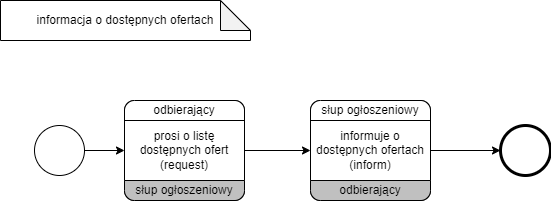

The diagram above was exported from draw.io. Its source (the exported page's mxGraphModel, read from the mxfile embedded in the PNG):
<mxGraphModel dx="1102" dy="525" grid="1" gridSize="10" guides="1" tooltips="1" connect="1" arrows="1" fold="1" page="1" pageScale="1" pageWidth="827" pageHeight="1169" math="0" shadow="0">
  <root>
    <mxCell id="0" />
    <mxCell id="1" parent="0" />
    <mxCell id="2" value="" style="points=[[0.145,0.145,0],[0.5,0,0],[0.855,0.145,0],[1,0.5,0],[0.855,0.855,0],[0.5,1,0],[0.145,0.855,0],[0,0.5,0]];shape=mxgraph.bpmn.event;html=1;verticalLabelPosition=bottom;labelBackgroundColor=#ffffff;verticalAlign=top;align=center;perimeter=ellipsePerimeter;outlineConnect=0;aspect=fixed;outline=standard;symbol=general;" vertex="1" parent="1">
      <mxGeometry x="114" y="1205" width="50" height="50" as="geometry" />
    </mxCell>
    <mxCell id="3" value="" style="points=[[0.145,0.145,0],[0.5,0,0],[0.855,0.145,0],[1,0.5,0],[0.855,0.855,0],[0.5,1,0],[0.145,0.855,0],[0,0.5,0]];shape=mxgraph.bpmn.event;html=1;verticalLabelPosition=bottom;labelBackgroundColor=#ffffff;verticalAlign=top;align=center;perimeter=ellipsePerimeter;outlineConnect=0;aspect=fixed;outline=end;symbol=terminate2;" vertex="1" parent="1">
      <mxGeometry x="580" y="1205" width="50" height="50" as="geometry" />
    </mxCell>
    <mxCell id="4" value="" style="rounded=1;whiteSpace=wrap;html=1;container=1;collapsible=0;absoluteArcSize=1;arcSize=20;childLayout=stackLayout;horizontal=1;horizontalStack=0;resizeParent=1;resizeParentMax=0;resizeLast=0;" vertex="1" parent="1">
      <mxGeometry x="204" y="1180" width="120" height="100" as="geometry" />
    </mxCell>
    <mxCell id="5" value="odbierający" style="whiteSpace=wrap;connectable=0;html=1;shape=mxgraph.basic.rect;size=10;rectStyle=rounded;bottomRightStyle=square;bottomLeftStyle=square;part=1;" vertex="1" parent="4">
      <mxGeometry width="120" height="20" as="geometry" />
    </mxCell>
    <mxCell id="6" value="prosi o listę dostępnych ofert (request)" style="shape=mxgraph.bpmn.task;part=1;taskMarker=abstract;connectable=0;whiteSpace=wrap;" vertex="1" parent="4">
      <mxGeometry y="20" width="120" height="60" as="geometry" />
    </mxCell>
    <mxCell id="7" value="słup ogłoszeniowy" style="whiteSpace=wrap;connectable=0;html=1;shape=mxgraph.basic.rect;size=10;rectStyle=rounded;topRightStyle=square;topLeftStyle=square;fillColor=#C0C0C0;part=1;" vertex="1" parent="4">
      <mxGeometry y="80" width="120" height="20" as="geometry" />
    </mxCell>
    <mxCell id="8" value="" style="endArrow=classic;html=1;rounded=0;" edge="1" source="2" target="4" parent="1">
      <mxGeometry width="50" height="50" relative="1" as="geometry">
        <mxPoint x="454" y="1190" as="sourcePoint" />
        <mxPoint x="504" y="1140" as="targetPoint" />
      </mxGeometry>
    </mxCell>
    <mxCell id="9" value="informacja o dostępnych ofertach" style="shape=note;whiteSpace=wrap;html=1;backgroundOutline=1;darkOpacity=0.05;" vertex="1" parent="1">
      <mxGeometry x="80" y="1080" width="250" height="40" as="geometry" />
    </mxCell>
    <mxCell id="10" value="" style="endArrow=classic;html=1;rounded=0;" edge="1" source="4" target="11" parent="1">
      <mxGeometry width="50" height="50" relative="1" as="geometry">
        <mxPoint x="484" y="1220" as="sourcePoint" />
        <mxPoint x="359.008064516129" y="1233.991935483871" as="targetPoint" />
      </mxGeometry>
    </mxCell>
    <mxCell id="11" value="c" style="rounded=1;whiteSpace=wrap;html=1;container=1;collapsible=0;absoluteArcSize=1;arcSize=20;childLayout=stackLayout;horizontal=1;horizontalStack=0;resizeParent=1;resizeParentMax=0;resizeLast=0;" vertex="1" parent="1">
      <mxGeometry x="390" y="1180" width="120" height="100" as="geometry" />
    </mxCell>
    <mxCell id="12" value="słup ogłoszeniowy" style="whiteSpace=wrap;connectable=0;html=1;shape=mxgraph.basic.rect;size=10;rectStyle=rounded;bottomRightStyle=square;bottomLeftStyle=square;part=1;" vertex="1" parent="11">
      <mxGeometry width="120" height="20" as="geometry" />
    </mxCell>
    <mxCell id="13" value="informuje o dostępnych ofertach (inform)" style="shape=mxgraph.bpmn.task;part=1;taskMarker=abstract;connectable=0;whiteSpace=wrap;" vertex="1" parent="11">
      <mxGeometry y="20" width="120" height="60" as="geometry" />
    </mxCell>
    <mxCell id="14" value="odbierający" style="whiteSpace=wrap;connectable=0;html=1;shape=mxgraph.basic.rect;size=10;rectStyle=rounded;topRightStyle=square;topLeftStyle=square;fillColor=#C0C0C0;part=1;" vertex="1" parent="11">
      <mxGeometry y="80" width="120" height="20" as="geometry" />
    </mxCell>
    <mxCell id="15" value="" style="endArrow=classic;html=1;rounded=0;" edge="1" source="11" target="3" parent="1">
      <mxGeometry width="50" height="50" relative="1" as="geometry">
        <mxPoint x="399.31944444444434" y="1226.3194444444443" as="sourcePoint" />
        <mxPoint x="529" y="1230" as="targetPoint" />
      </mxGeometry>
    </mxCell>
  </root>
</mxGraphModel>